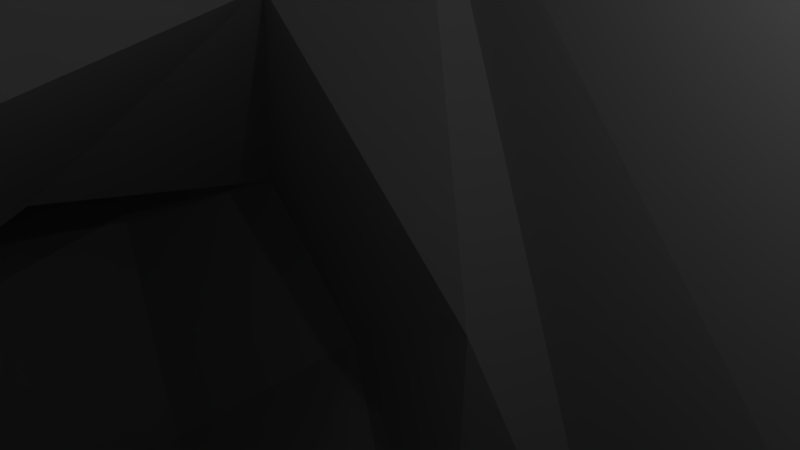 # Source: Warlord.blend  (saved by Blender 2.79.0; exported with 4.5.12 LTS)
import bpy
from mathutils import Matrix  # noqa: F401  (used for matrix-valued properties, if any)

bpy.ops.wm.read_factory_settings(use_empty=True)
scene = bpy.context.scene
scene.name = 'Scene'

# ---- collections
col_collection_1 = bpy.data.collections.new('Collection 1'); scene.collection.children.link(col_collection_1)

# ---- materials (node trees are filled in below, after node groups)
mat_skin000000 = bpy.data.materials.new('SKIN000000')
mat_skin000000.alpha_threshold = 0.0
mat_skin000000.use_transparent_shadow = False
mat_skin000000.diffuse_color = (0.0, 0.0, 1.0, 1.0)
mat_skin000000.roughness = 0.5
mat_skin000001 = bpy.data.materials.new('SKIN000001')
mat_skin000001.alpha_threshold = 0.0
mat_skin000001.use_transparent_shadow = False
mat_skin000001.diffuse_color = (1.0, 0.0, 0.0, 1.0)
mat_skin000001.roughness = 0.5
mat_warlord0 = bpy.data.materials.new('Warlord0')
mat_warlord0.alpha_threshold = 0.0
mat_warlord0.use_transparent_shadow = False
mat_warlord0.roughness = 0.5

# ---- material node trees

# ---- world
world_world = bpy.data.worlds.new('World'); scene.world = world_world
world_world.color = (0.05088, 0.05088, 0.05088)
world_world.use_sun_shadow = False
world_world.sun_shadow_jitter_overblur = 0.0
world_world.cycles.sampling_method = 'MANUAL'

# ---- cameras
cam_camera = bpy.data.cameras.new('Camera')
cam_camera.clip_end = 100.0
cam_camera.lens = 35.0
cam_camera.sensor_width = 32.0
cam_camera.sensor_height = 18.0
cam_camera.ortho_scale = 7.314
cam_camera.dof.focus_distance = 0.0
cam_camera.dof.aperture_fstop = 128.0

# ---- lights
light_lamp = bpy.data.lights.new('Lamp', 'POINT')
light_lamp.transmission_factor = 0.0
light_lamp.cutoff_distance = 30.0
light_lamp.energy = 100.0
light_lamp.shadow_buffer_clip_start = 1.001
light_lamp.shadow_soft_size = 0.1
light_lamp.shadow_maximum_resolution = 0.006
light_lamp.use_absolute_resolution = True

# ---- meshes
me_obj0000000 = bpy.data.meshes.new('OBJ0000000')
me_obj0000000.from_pydata([(5.625, -5.25, -7.75), (22.62, -56.25, -57.25), (68.0, -67.62, -17.5), (-5.625, -5.125, -7.75), (-22.62, -56.25, -57.25), (-68.0, -67.62, -17.5), (3.625, -16.75, -5.75), (34.0, 23.12, -36.5), (-34.0, 23.12, -36.5), (-3.625, -16.62, -5.5), (-25.83, 0.05691, -0.4109), (25.83, 0.05691, -0.4109), (6.472, -53.47, 2.617), (26.7, -94.31, 1.573), (1.239, -35.28, -5.802), (-8.75, -94.38, -20.5), (8.875, -32.62, 12.25), (0.0, -1.799, 10.62), (13.25, 0.875, -5.5), (6.415, 7.561, 15.13), (-13.25, 0.875, -5.5), (11.25, 19.25, -10.0), (-6.415, 7.561, 15.13), (-11.25, 19.25, -10.0), (0.0, 15.5, 3.0), (11.0, -94.5, -7.0), (14.62, -94.75, 23.0), (0.0, -38.88, 9.75), (-19.38, -56.08, -1.211), (-24.01, -94.26, -12.08), (-12.5, -95.0, 9.75), (-5.541, 0.7047, 10.48), (5.448, -27.32, -5.898), (-10.0, -26.88, 4.5), (-9.0, -35.0, 12.0), (-10.12, -52.62, 11.5), (11.12, -48.5, 18.25), (35.0, -16.75, -9.75), (26.12, -10.5, -9.0), (26.42, -8.361, 0.29), (16.39, -16.5, -1.997), (26.5, -94.62, 17.75), (18.75, -53.0, 14.5), (9.625, -26.38, 3.0), (-34.25, -22.08, 0.115), (-25.35, -80.55, 6.607), (-27.53, -47.62, -1.797), (-38.52, -80.64, 9.867), (-21.83, -77.03, 19.35), (-24.38, -94.88, 4.25), (-41.38, -31.75, 2.75), (-35.57, -77.11, 22.82), (14.75, -1.25, 2.0), (34.0, -44.88, 3.5), (27.38, -46.62, -0.25), (22.5, -43.75, 10.0), (24.0, -24.0, -5.5), (-35.0, -16.75, -9.75), (-26.12, -10.5, -9.0), (-26.42, -8.361, 0.29), (-16.39, -16.5, -1.997), (-34.0, -44.88, 3.5), (-27.38, -46.62, -0.25), (-22.5, -43.75, 10.0), (-24.0, -24.0, -5.5), (-3.691, -1.719, 15.23), (-7.587, -2.119, 22.07), (-13.89, -60.63, 5.495), (-4.855, -52.72, -5.058), (20.0, -11.5, 4.5), (29.88, -41.88, 11.75), (-20.0, -11.5, 4.5), (-29.88, -41.88, 11.75), (18.25, -13.88, -11.25), (-18.25, -13.88, -11.25), (-14.75, -51.75, -5.75), (-14.75, -1.25, 2.0), (-6.125, 11.0, 5.75), (-4.625, 15.25, 12.25), (15.35, -33.45, 6.667), (-5.217, 9.211, 19.48), (-6.151, -94.55, -8.963), (22.43, -36.64, 6.027), (26.49, -18.61, -13.39), (-22.43, -36.64, 6.027), (-26.49, -18.61, -13.39), (8.764, -94.54, 4.363), (-8.625, -22.75, -4.25), (-33.12, -30.75, 4.25), (-24.24, -44.0, 10.62), (6.125, 1.125, 15.5), (3.691, -1.719, 15.23), (18.0, -52.49, 1.873), (6.125, 11.0, 5.75), (-10.62, -19.75, 8.75), (26.51, -37.67, -3.015), (-26.51, -37.67, -3.015), (4.625, 15.25, 12.25), (5.541, 0.7047, 10.48), (-6.125, 1.125, 15.5), (20.0, -94.5, -8.5), (-17.62, -94.25, -21.75), (8.953, -55.15, 10.2), (-9.032, -17.15, 14.98), (23.62, -0.125, -8.75), (-23.62, -0.125, -8.75), (14.25, -81.5, 12.5), (-20.88, -81.75, -2.0), (-38.0, -44.23, 14.37), (-28.75, -41.75, 6.0), (-40.5, -30.75, 6.25), (0.0, 6.04, 21.42), (8.5, -23.12, -4.75), (5.375, -27.38, 10.25), (10.38, -19.62, 8.25), (8.228, -17.0, 14.59), (-12.12, -82.25, -0.25), (-7.497, -57.25, 1.322), (5.217, 9.211, 19.48), (28.1, -23.67, 1.57), (-28.1, -23.67, 1.57), (7.587, -2.119, 22.07), (-18.12, -56.25, -9.0), (23.0, -81.25, 11.0), (20.34, -53.78, 9.228), (-0.08331, -38.12, -3.855), (-5.322, -31.31, -7.686), (-17.38, -56.0, 6.0), (-5.5, -27.62, 10.5), (-6.625, -2.125, 8.5), (-8.25, -82.75, -21.75), (9.615, -9.594, 14.23), (-9.232, -8.533, 14.36), (-30.73, -42.12, 2.695), (35.89, -27.44, -8.998), (-35.89, -27.44, -8.998), (16.25, -59.12, 14.25), (33.74, -37.46, -0.5129), (33.25, -35.12, 3.0), (-33.74, -37.46, -0.5129), (-33.25, -35.12, 3.0), (2.0, 7.375, 16.25), (-2.0, 7.375, 16.25), (10.5, -83.25, -8.5), (-15.39, -35.26, 5.849), (-17.12, -82.5, -23.25), (0.0, 15.5, 12.5), (36.08, -25.27, -3.664), (-36.08, -25.27, -3.664), (-9.754, -50.19, -6.614), (11.12, -51.23, 0.5581), (-41.4, -46.95, 2.505), (14.52, -8.435, -11.84), (-14.52, -8.435, -11.84), (19.38, -83.12, -10.0), (-8.625, 5.5, 8.75), (0.0, -35.62, 12.75), (8.625, 5.5, 8.75), (32.86, -25.04, -13.34), (-32.86, -25.04, -13.34), (29.95, -35.62, 8.53), (-29.95, -35.62, 8.53), (-10.5, -34.62, -6.5), (12.5, -53.38, 16.0), (11.0, -36.62, -5.0), (6.625, -2.125, 8.25), (2.875, 10.25, 1.25), (0.0, 4.375, -4.0), (-2.875, 10.25, 1.25), (0.0, -19.01, 11.09), (0.0, -2.674, 14.86), (0.0, -15.3, 12.72), (0.0, -7.375, -7.75)], [], [(0, 1, 6), (2, 1, 7), (93, 18, 21), (36, 16, 156), (0, 7, 1), (3, 4, 8), (9, 4, 3), (8, 4, 5), (23, 20, 77), (27, 156, 34), (27, 34, 67), (117, 27, 67), (162, 149, 75), (126, 125, 162), (119, 40, 56), (59, 120, 71), (106, 86, 26), (103, 132, 71), (169, 171, 103), (169, 103, 94), (169, 94, 128), (128, 94, 33), (74, 85, 58), (120, 59, 148), (140, 139, 161), (62, 61, 139), (95, 137, 54), (135, 159, 139), (60, 64, 85), (81, 15, 130), (60, 87, 94), (87, 60, 74), (132, 76, 10), (20, 105, 10), (116, 117, 67), (130, 149, 68), (75, 149, 122), (65, 31, 17), (122, 145, 29), (81, 130, 68), (28, 67, 127), (163, 102, 136), (17, 170, 65), (31, 129, 17), (155, 129, 31), (31, 22, 155), (90, 98, 19), (111, 65, 170), (142, 65, 111), (165, 131, 52), (129, 155, 76), (22, 142, 80), (13, 123, 41), (146, 78, 80), (77, 155, 22), (78, 23, 77), (23, 24, 77), (24, 168, 77), (24, 167, 168), (153, 168, 167), (20, 168, 153), (77, 168, 20), (23, 146, 24), (23, 78, 146), (98, 121, 91), (66, 99, 31), (121, 90, 91), (167, 172, 3), (172, 9, 3), (3, 9, 153), (60, 71, 120), (43, 32, 112), (164, 14, 32), (74, 60, 85), (16, 156, 27), (163, 16, 27), (171, 132, 103), (163, 27, 102), (92, 150, 164), (14, 12, 125), (124, 79, 42), (69, 131, 115), (50, 133, 151), (115, 171, 169), (114, 115, 169), (113, 114, 169), (43, 114, 113), (131, 171, 115), (38, 83, 73), (147, 39, 119), (160, 137, 138), (137, 53, 54), (39, 147, 37), (137, 158, 134), (83, 56, 40), (60, 120, 64), (17, 171, 131), (43, 112, 114), (114, 112, 40), (73, 40, 112), (11, 52, 131), (11, 104, 18), (112, 32, 6), (136, 102, 106), (12, 150, 143), (152, 18, 104), (13, 154, 92), (12, 143, 86), (42, 136, 124), (163, 136, 42), (165, 17, 131), (91, 170, 17), (17, 165, 98), (98, 165, 157), (157, 19, 98), (170, 91, 111), (111, 91, 141), (52, 157, 165), (118, 141, 19), (118, 97, 146), (19, 157, 93), (93, 21, 97), (93, 24, 21), (93, 166, 24), (166, 167, 24), (167, 166, 152), (152, 166, 18), (18, 166, 93), (24, 146, 21), (146, 97, 21), (3, 153, 167), (98, 90, 121), (172, 32, 9), (0, 172, 167), (0, 6, 172), (6, 32, 172), (152, 6, 0), (109, 133, 88), (50, 44, 133), (13, 100, 154), (110, 44, 50), (88, 44, 110), (38, 39, 37), (108, 89, 109), (94, 103, 71, 60), (117, 68, 125, 27), (38, 73, 152, 104), (122, 149, 130, 145), (46, 133, 109, 89), (74, 153, 9, 87), (16, 113, 169, 156), (95, 82, 56, 83), (79, 124, 92, 164), (41, 123, 106, 26), (67, 34, 144, 127), (157, 52, 18, 93), (40, 119, 69), (73, 83, 40), (122, 29, 107, 28), (82, 160, 119, 56), (70, 160, 82, 55), (156, 169, 128, 34), (163, 42, 79, 16), (120, 161, 84, 64), (80, 111, 118, 146), (66, 65, 99), (149, 162, 125, 68), (82, 95, 54, 55), (14, 164, 150, 12), (33, 144, 34, 128), (86, 143, 25), (39, 69, 119), (80, 142, 111), (73, 112, 6, 152), (49, 29, 81, 30), (133, 46, 151), (25, 100, 13, 86), (79, 43, 113, 16), (150, 92, 154, 143), (0, 167, 152), (114, 40, 69, 115), (160, 138, 147, 119), (104, 11, 39, 38), (83, 38, 37, 158), (33, 94, 87, 126), (160, 70, 53, 137), (91, 17, 98), (69, 39, 11, 131), (111, 141, 118), (123, 124, 136, 106), (107, 116, 67, 28), (28, 75, 122), (68, 117, 116, 81), (91, 90, 19, 141), (81, 29, 101, 15), (75, 28, 144, 162), (71, 132, 10, 59), (99, 22, 31), (125, 126, 14), (31, 65, 66), (76, 20, 10), (27, 125, 12, 102), (153, 105, 20), (158, 137, 95, 83), (161, 120, 148, 140), (58, 57, 59), (59, 57, 148), (161, 139, 61, 72), (14, 126, 32), (116, 30, 81), (49, 30, 116, 107), (159, 85, 96, 139), (140, 148, 135, 139), (135, 148, 57, 159), (85, 159, 57, 58), (129, 76, 132), (105, 58, 59, 10), (96, 85, 64, 84), (162, 144, 33, 126), (62, 63, 72, 61), (17, 129, 132, 171), (54, 53, 70, 55), (72, 63, 84, 161), (41, 26, 86, 13), (144, 28, 127), (29, 145, 101), (12, 86, 106, 102), (29, 49, 107), (84, 63, 62, 96), (11, 18, 52), (50, 151, 108, 110), (138, 137, 134, 147), (19, 93, 97, 118), (43, 79, 164, 32), (35, 36, 156, 34), (65, 142, 22, 99), (37, 147, 134, 158), (22, 80, 78, 77), (155, 77, 20, 76), (58, 105, 153, 74), (15, 101, 145, 130), (47, 151, 46, 45), (88, 133, 44), (48, 51, 47, 45), (25, 143, 154, 100), (46, 89, 48, 45), (51, 108, 151, 47), (109, 88, 110, 108), (92, 124, 123, 13), (96, 62, 139), (32, 126, 87, 9), (48, 89, 108, 51)])
me_obj0000000.polygons.foreach_set('material_index', [2, 2, 2, 2, 2, 2, 2, 2, 2, 2, 2, 2, 2, 2, 2, 2, 2, 2, 2, 2, 2, 2, 2, 2, 2, 2, 2, 2, 2, 2, 2, 2, 2, 2, 2, 2, 2, 2, 2, 2, 2, 2, 2, 2, 2, 2, 2, 2, 2, 2, 2, 2, 2, 2, 2, 2, 2, 2, 2, 2, 2, 2, 2, 2, 2, 2, 2, 2, 2, 2, 2, 2, 2, 2, 2, 2, 2, 2, 2, 2, 2, 2, 2, 2, 2, 2, 2, 2, 2, 2, 2, 2, 2, 2, 2, 2, 2, 2, 2, 2, 2, 2, 2, 2, 2, 2, 2, 2, 2, 2, 2, 2, 2, 2, 2, 2, 2, 2, 2, 2, 2, 2, 2, 2, 2, 2, 2, 2, 2, 2, 2, 2, 2, 2, 2, 2, 2, 2, 2, 2, 2, 2, 2, 2, 2, 2, 2, 2, 2, 2, 2, 2, 2, 2, 2, 2, 2, 2, 2, 2, 2, 2, 2, 2, 2, 2, 2, 2, 2, 2, 2, 2, 2, 2, 2, 2, 2, 2, 2, 2, 2, 2, 2, 2, 2, 2, 2, 2, 2, 2, 2, 2, 2, 2, 2, 2, 2, 2, 2, 2, 2, 2, 2, 2, 2, 2, 2, 2, 2, 2, 2, 2, 2, 2, 2, 2, 2, 2, 2, 2, 2, 2, 2, 2, 2, 2, 2, 2, 2, 2, 2, 2, 2, 2, 2, 2, 2, 2, 2, 2, 2, 2, 2, 2, 2, 2, 2, 2, 2, 2, 2, 2])
_uv = me_obj0000000.uv_layers.new(name='UVMap')
_uv.uv.foreach_set('vector', [1.0, 0.9297, 0.6328, 1.0, 1.0, 1.0, 0.4609, 0.7891, 0.6328, 1.0, 0.8906, 0.75, 0.1797, 0.6562, 0.0, 0.6016, 0.125, 0.75, 0.2109, 0.02344, 0.1953, 0.1641, 0.1094, 0.1406, 1.0, 0.9297, 0.8906, 0.75, 0.6328, 1.0, 1.0, 0.9297, 0.6328, 1.0, 0.8906, 0.75, 1.0, 1.0, 0.6328, 1.0, 1.0, 0.9297, 0.8906, 0.75, 0.6328, 1.0, 0.4609, 0.7891, 0.125, 0.75, 0.0, 0.6016, 0.1797, 0.6562, 0.0, 0.5, 0.0, 0.4219, 0.007812, 0.5, 0.5391, 0.2656, 0.5234, 0.2188, 0.7188, 0.2109, 0.7266, 0.2734, 0.5391, 0.2656, 0.7188, 0.2109, 0.5156, 0.1016, 0.6406, 0.05469, 0.6484, 0.09375, 0.4609, 0.07031, 0.5, 0.01562, 0.5156, 0.1016, 0.6641, 0.5391, 0.5781, 0.3984, 0.6094, 0.5469, 0.7656, 0.3672, 0.6641, 0.5391, 0.6719, 0.3828, 0.9141, 0.2734, 1.0, 0.3281, 1.0, 0.2734, 0.1719, 0.4375, 0.1406, 0.5391, 0.3359, 0.5469, 0.05469, 0.3281, 0.03906, 0.3906, 0.1719, 0.4375, 0.05469, 0.3281, 0.1719, 0.4375, 0.2422, 0.375, 0.05469, 0.3281, 0.2422, 0.375, 0.1797, 0.2422, 0.1797, 0.2422, 0.2422, 0.375, 0.2891, 0.2734, 0.9375, 0.3906, 0.9062, 0.4688, 0.8516, 0.4062, 0.6641, 0.5391, 0.7656, 0.3672, 0.75, 0.5391, 0.7734, 0.6406, 0.8359, 0.6484, 0.7422, 0.6797, 0.9141, 0.7109, 0.8438, 0.7188, 0.8359, 0.6484, 0.9219, 0.625, 0.8359, 0.6484, 0.9141, 0.7109, 0.8047, 0.5625, 0.8516, 0.5312, 0.8359, 0.6484, 1.0, 0.3828, 0.9844, 0.4922, 0.9062, 0.4688, 1.0, 0.3281, 1.0, 0.3672, 0.9219, 0.375, 0.3359, 0.4453, 0.3828, 0.3672, 0.2422, 0.375, 0.3828, 0.3672, 0.3359, 0.4453, 0.3594, 0.4609, 0.1406, 0.5391, 0.2188, 0.6484, 0.2891, 0.6953, 0.4453, 0.7734, 0.3672, 0.6953, 0.3438, 0.7578, 0.9141, 0.2734, 0.7266, 0.2734, 0.7188, 0.2109, 0.875, 0.0, 0.6406, 0.05469, 0.6328, 0.01562, 0.6484, 0.09375, 0.6406, 0.05469, 0.7109, 0.09375, 0.05469, 0.9609, 0.08594, 0.8984, 0.0, 0.9531, 0.7109, 0.09375, 0.8906, 0.05469, 0.9922, 0.125, 1.0, 0.3281, 0.9219, 0.375, 0.6953, 0.3281, 0.7031, 0.1406, 0.7188, 0.2109, 0.6797, 0.1875, 0.6797, 0.2422, 0.7188, 0.2812, 0.7344, 0.2031, 0.0, 0.9531, 0.02344, 1.0, 0.05469, 0.9609, 0.08594, 0.8984, 0.04688, 0.8672, 0.0, 0.9531, 0.1484, 0.8594, 0.04688, 0.8672, 0.08594, 0.8984, 0.08594, 0.8984, 0.1875, 0.9062, 0.1484, 0.8594, 0.1016, 0.9375, 0.08594, 0.8984, 0.1875, 0.9062, 0.2109, 1.0, 0.05469, 0.9609, 0.02344, 1.0, 0.1875, 0.9531, 0.05469, 0.9609, 0.2109, 1.0, 0.08594, 0.6094, 0.1406, 0.5391, 0.2188, 0.6484, 0.03906, 0.8594, 0.1484, 0.8594, 0.1094, 0.7656, 0.1875, 0.9062, 0.1875, 0.9531, 0.25, 0.9297, 0.9922, 0.125, 0.9062, 0.1953, 1.0, 0.2188, 0.3672, 0.9297, 0.2969, 0.875, 0.25, 0.9297, 0.2266, 0.8359, 0.1484, 0.8594, 0.1875, 0.9062, 0.2969, 0.875, 0.3984, 0.7812, 0.2266, 0.8359, 0.3984, 0.7812, 0.2734, 0.8047, 0.2266, 0.8359, 0.2734, 0.8047, 0.2422, 0.7891, 0.2266, 0.8359, 0.2734, 0.8047, 0.2734, 0.7188, 0.2422, 0.7891, 0.2266, 0.7266, 0.2422, 0.7891, 0.2734, 0.7188, 0.1719, 0.7578, 0.2422, 0.7891, 0.2266, 0.7266, 0.2266, 0.8359, 0.2422, 0.7891, 0.1719, 0.7578, 0.3984, 0.7812, 0.3672, 0.9297, 0.4219, 0.8828, 0.3984, 0.7812, 0.2969, 0.875, 0.3672, 0.9297, 0.08594, 0.7344, 0.02344, 0.7812, 0.05469, 0.7266, 0.02344, 0.7812, 0.09375, 0.75, 0.08594, 0.7344, 0.07031, 0.7969, 0.09375, 0.75, 0.1016, 0.7578, 0.6328, 0.75, 0.6016, 0.5547, 0.5312, 0.6094, 0.6016, 0.5547, 0.4922, 0.4453, 0.5312, 0.6094, 0.5312, 0.6094, 0.4922, 0.4453, 0.4219, 0.6016, 0.5781, 0.3984, 0.6719, 0.3828, 0.6641, 0.5391, 0.2891, 0.2734, 0.4688, 0.3125, 0.3828, 0.3672, 0.5156, 0.1016, 0.4766, 0.03125, 0.4375, 0.07031, 0.9375, 0.3906, 1.0, 0.3828, 0.9062, 0.4688, 0.0, 0.5, 0.0, 0.4219, 0.007812, 0.5, 0.6797, 0.2422, 0.5234, 0.2188, 0.5391, 0.2656, 0.03906, 0.3906, 0.1406, 0.5391, 0.1719, 0.4375, 0.6797, 0.2422, 0.5391, 0.2656, 0.7188, 0.2812, 0.6562, 0.09375, 0.6406, 0.05469, 0.5156, 0.1016, 0.4766, 0.03125, 0.6406, 0.01562, 0.5, 0.01562, 0.6875, 0.1328, 0.5234, 0.1641, 0.6797, 0.1875, 0.3359, 0.5469, 0.1406, 0.5391, 0.1641, 0.4375, 0.4062, 0.9609, 0.4844, 0.8828, 0.5078, 0.9297, 0.1641, 0.4375, 0.03906, 0.3906, 0.05469, 0.3281, 0.2422, 0.375, 0.1641, 0.4375, 0.05469, 0.3281, 0.1797, 0.2422, 0.2422, 0.375, 0.05469, 0.3281, 0.2891, 0.2734, 0.2422, 0.375, 0.1797, 0.2422, 0.1406, 0.5391, 0.03906, 0.3906, 0.1641, 0.4375, 0.8516, 0.4062, 0.9062, 0.4688, 0.9375, 0.3906, 0.75, 0.5391, 0.7656, 0.3672, 0.6641, 0.5391, 0.7422, 0.6797, 0.8359, 0.6484, 0.7734, 0.6406, 0.8359, 0.6484, 0.8438, 0.7188, 0.9141, 0.7109, 0.7656, 0.3672, 0.75, 0.5391, 0.8125, 0.4688, 0.8359, 0.6484, 0.8516, 0.5312, 0.8047, 0.5625, 0.9062, 0.4688, 0.9844, 0.4922, 1.0, 0.3828, 0.5781, 0.3984, 0.6641, 0.5391, 0.6094, 0.5469, 0.0, 0.5781, 0.03906, 0.3906, 0.1406, 0.5391, 0.2891, 0.2734, 0.3828, 0.3672, 0.2422, 0.375, 0.2422, 0.375, 0.3828, 0.3672, 0.3359, 0.4453, 0.3594, 0.4609, 0.3359, 0.4453, 0.3828, 0.3672, 0.2891, 0.6953, 0.2188, 0.6484, 0.1406, 0.5391, 0.3438, 0.7578, 0.3672, 0.6953, 0.4453, 0.7734, 0.3828, 0.3672, 0.4688, 0.3125, 0.4922, 0.4453, 0.7344, 0.2031, 0.7188, 0.2812, 0.9141, 0.2734, 0.6406, 0.01562, 0.6406, 0.05469, 0.875, 0.0, 0.4219, 0.6016, 0.4453, 0.7734, 0.3672, 0.6953, 0.9922, 0.125, 0.8906, 0.05469, 0.6562, 0.09375, 0.6953, 0.3281, 0.9219, 0.375, 1.0, 0.3281, 0.6797, 0.1875, 0.7344, 0.2031, 0.6875, 0.1328, 0.6797, 0.2422, 0.7344, 0.2031, 0.6797, 0.1875, 0.08594, 0.6094, 0.0, 0.5781, 0.1406, 0.5391, 0.05469, 0.9609, 0.02344, 1.0, 0.0, 0.9531, 0.0, 0.9531, 0.03906, 0.8594, 0.08594, 0.8984, 0.08594, 0.8984, 0.03906, 0.8594, 0.1484, 0.8594, 0.1484, 0.8594, 0.1875, 0.9062, 0.08594, 0.8984, 0.02344, 1.0, 0.05469, 0.9609, 0.2109, 1.0, 0.2109, 1.0, 0.05469, 0.9609, 0.1875, 0.9531, 0.1094, 0.7656, 0.1484, 0.8594, 0.03906, 0.8594, 0.25, 0.9297, 0.1875, 0.9531, 0.1875, 0.9062, 0.25, 0.9297, 0.2969, 0.875, 0.3672, 0.9297, 0.1875, 0.9062, 0.1484, 0.8594, 0.2266, 0.8359, 0.2266, 0.8359, 0.3984, 0.7812, 0.2969, 0.875, 0.2266, 0.8359, 0.2734, 0.8047, 0.3984, 0.7812, 0.2266, 0.8359, 0.2422, 0.7891, 0.2734, 0.8047, 0.2422, 0.7891, 0.2734, 0.7188, 0.2734, 0.8047, 0.2734, 0.7188, 0.2422, 0.7891, 0.2266, 0.7266, 0.2266, 0.7266, 0.2422, 0.7891, 0.1719, 0.7578, 0.1719, 0.7578, 0.2422, 0.7891, 0.2266, 0.8359, 0.4219, 0.8828, 0.3672, 0.9297, 0.3984, 0.7812, 0.3672, 0.9297, 0.2969, 0.875, 0.3984, 0.7812, 0.5312, 0.6094, 0.4219, 0.6016, 0.6328, 0.75, 0.08594, 0.7344, 0.09375, 0.75, 0.07031, 0.7969, 0.6016, 0.5547, 0.4688, 0.3125, 0.4922, 0.4453, 0.5312, 0.6094, 0.6016, 0.5547, 0.6328, 0.75, 0.5312, 0.6094, 0.4922, 0.4453, 0.6016, 0.5547, 0.4922, 0.4453, 0.4688, 0.3125, 0.6016, 0.5547, 0.4219, 0.6016, 0.4922, 0.4453, 0.5312, 0.6094, 0.4609, 0.8672, 0.4844, 0.8828, 0.4219, 0.8984, 0.4062, 0.9609, 0.3438, 0.9922, 0.4844, 0.8828, 0.9922, 0.125, 0.9688, 0.05469, 0.8906, 0.05469, 0.4141, 0.9922, 0.3438, 0.9922, 0.4062, 0.9609, 0.4062, 0.9219, 0.3438, 0.9922, 0.4062, 0.9609, 0.8516, 0.4062, 0.7656, 0.3672, 0.8125, 0.4688, 0.5156, 0.9297, 0.5, 0.8594, 0.4844, 0.8828, 0.2422, 0.375, 0.1719, 0.4375, 0.3359, 0.5469, 0.3359, 0.4453, 0.7266, 0.2734, 0.6953, 0.3281, 0.5547, 0.3125, 0.5391, 0.2656, 0.3516, 0.6328, 0.3594, 0.4609, 0.4219, 0.6016, 0.3672, 0.6953, 0.7109, 0.09375, 0.6406, 0.05469, 0.875, 0.0, 0.8906, 0.05469, 0.5, 0.8594, 0.4844, 0.8828, 0.4609, 0.8672, 0.4375, 0.8281, 0.3594, 0.4609, 0.4219, 0.6016, 0.4922, 0.4453, 0.3828, 0.3672, 0.1953, 0.1641, 0.1797, 0.2422, 0.05469, 0.3281, 0.1094, 0.1406, 0.9219, 0.625, 1.0, 0.6406, 0.9844, 0.4922, 0.9062, 0.4688, 0.5234, 0.1641, 0.6875, 0.1328, 0.6562, 0.09375, 0.5156, 0.1016, 1.0, 0.2188, 0.9062, 0.1953, 0.9141, 0.2734, 1.0, 0.2734, 0.7188, 0.2109, 0.5234, 0.2188, 0.5234, 0.1641, 0.6797, 0.1875, 0.1484, 0.8594, 0.1094, 0.7656, 0.1719, 0.7578, 0.2266, 0.8359, 0.5781, 0.3984, 0.6641, 0.5391, 0.6719, 0.3828, 0.9375, 0.3906, 0.9062, 0.4688, 1.0, 0.3828, 0.7109, 0.09375, 0.9922, 0.125, 0.9062, 0.1953, 0.7031, 0.1406, 0.6484, 0.6953, 0.7422, 0.6797, 0.6641, 0.5391, 0.6094, 0.5469, 0.7578, 0.7422, 0.7422, 0.6797, 0.6484, 0.6953, 0.6797, 0.75, 0.1094, 0.1406, 0.05469, 0.3281, 0.0, 0.2031, 0.02344, 0.1172, 0.6797, 0.2422, 0.6797, 0.1875, 0.5234, 0.1641, 0.5234, 0.2188, 0.6641, 0.5391, 0.7422, 0.6797, 0.6484, 0.6953, 0.6094, 0.5469, 0.3359, 0.9844, 0.2109, 1.0, 0.25, 0.9297, 0.3672, 0.9297, 0.07031, 0.7969, 0.1016, 0.7578, 0.09375, 0.75, 0.6406, 0.05469, 0.5156, 0.1016, 0.5, 0.01562, 0.6328, 0.01562, 1.0, 0.6406, 0.9219, 0.625, 0.9141, 0.7109, 1.0, 0.7109, 0.4766, 0.03125, 0.5156, 0.1016, 0.6406, 0.05469, 0.6406, 0.01562, 0.4453, 0.1406, 0.5234, 0.1641, 0.5234, 0.2188, 0.4531, 0.2031, 1.0, 0.3281, 0.9219, 0.375, 1.0, 0.3672, 0.7656, 0.3672, 0.6719, 0.3828, 0.6641, 0.5391, 0.25, 0.9297, 0.1875, 0.9531, 0.2109, 1.0, 0.3594, 0.4609, 0.3828, 0.3672, 0.4922, 0.4453, 0.4219, 0.6016, 0.02344, 0.4141, 0.03906, 0.3672, 0.0, 0.3672, 0.0, 0.4141, 0.4844, 0.8828, 0.5, 0.8594, 0.5078, 0.9297, 0.007812, 0.3281, 0.03906, 0.3359, 0.03906, 0.3672, 0.0, 0.3672, 0.3125, 0.1875, 0.2891, 0.2734, 0.1797, 0.2422, 0.1953, 0.1641, 0.6406, 0.05469, 0.6562, 0.09375, 0.8906, 0.05469, 0.875, 0.0, 0.5312, 0.6094, 0.6328, 0.75, 0.4219, 0.6016, 0.2422, 0.375, 0.3359, 0.4453, 0.3359, 0.5469, 0.1641, 0.4375, 0.7422, 0.6797, 0.7734, 0.6406, 0.75, 0.5391, 0.6641, 0.5391, 0.3672, 0.6953, 0.3438, 0.7578, 0.3047, 0.7109, 0.3516, 0.6328, 0.9062, 0.4688, 0.8516, 0.4062, 0.8125, 0.4688, 0.8516, 0.5312, 0.2891, 0.2734, 0.2422, 0.375, 0.3828, 0.3672, 0.4453, 0.2969, 0.7422, 0.6797, 0.7578, 0.7422, 0.8438, 0.7188, 0.8359, 0.6484, 0.05469, 0.9609, 0.0, 0.9531, 0.08594, 0.8984, 0.3359, 0.5469, 0.3438, 0.6172, 0.2891, 0.6953, 0.1406, 0.5391, 0.2109, 1.0, 0.1875, 0.9531, 0.25, 0.9297, 0.9062, 0.1953, 0.6875, 0.1328, 0.7344, 0.2031, 0.9141, 0.2734, 0.9062, 0.1953, 0.9141, 0.2734, 0.7188, 0.2109, 0.7031, 0.1406, 0.7031, 0.1406, 0.6484, 0.09375, 0.7109, 0.09375, 0.6953, 0.3281, 0.7266, 0.2734, 0.9141, 0.2734, 1.0, 0.3281, 0.05469, 0.9609, 0.1016, 0.9375, 0.1875, 0.9062, 0.1875, 0.9531, 0.0, 0.3672, 0.03906, 0.3672, 0.03906, 0.3359, 0.007812, 0.3281, 0.6484, 0.09375, 0.7031, 0.1406, 0.5234, 0.1641, 0.5156, 0.1016, 0.3359, 0.5469, 0.1406, 0.5391, 0.2891, 0.6953, 0.3438, 0.6172, 0.1016, 0.9375, 0.1875, 0.9062, 0.08594, 0.8984, 0.5, 0.01562, 0.4609, 0.07031, 0.4766, 0.03125, 0.08594, 0.7344, 0.05469, 0.7266, 0.02344, 0.7812, 0.2188, 0.6484, 0.2031, 0.7109, 0.2891, 0.6953, 0.5391, 0.2656, 0.5547, 0.3125, 0.6953, 0.3281, 0.7188, 0.2812, 0.4219, 0.6016, 0.3672, 0.6953, 0.4453, 0.7734, 0.8516, 0.5312, 0.8359, 0.6484, 0.9219, 0.625, 0.9062, 0.4688, 0.7422, 0.6797, 0.6641, 0.5391, 0.75, 0.5391, 0.7734, 0.6406, 0.8516, 0.4062, 0.8125, 0.4688, 0.7656, 0.3672, 0.7656, 0.3672, 0.8125, 0.4688, 0.75, 0.5391, 0.7422, 0.6797, 0.8359, 0.6484, 0.8438, 0.7188, 0.7578, 0.7422, 0.5234, 0.2734, 0.4453, 0.2969, 0.4688, 0.3125, 0.9141, 0.2734, 1.0, 0.2734, 1.0, 0.3281, 1.0, 0.2188, 1.0, 0.2734, 0.9141, 0.2734, 0.9062, 0.1953, 0.8516, 0.5312, 0.9062, 0.4688, 0.9219, 0.625, 0.8359, 0.6484, 0.7734, 0.6406, 0.75, 0.5391, 0.8047, 0.5625, 0.8359, 0.6484, 0.8047, 0.5625, 0.75, 0.5391, 0.8125, 0.4688, 0.8516, 0.5312, 0.9062, 0.4688, 0.8516, 0.5312, 0.8125, 0.4688, 0.8516, 0.4062, 0.08594, 0.6094, 0.2188, 0.6484, 0.1406, 0.5391, 0.3672, 0.6953, 0.3516, 0.6328, 0.3047, 0.7109, 0.3438, 0.7578, 0.9219, 0.625, 0.9062, 0.4688, 0.9844, 0.4922, 1.0, 0.6406, 0.5156, 0.1016, 0.5234, 0.1641, 0.4453, 0.1406, 0.4609, 0.07031, 0.9141, 0.7109, 1.0, 0.7109, 1.0, 0.7734, 0.9297, 0.7734, 0.0, 0.5781, 0.08594, 0.6094, 0.1406, 0.5391, 0.03906, 0.3906, 0.9141, 0.7109, 0.9297, 0.7734, 1.0, 0.7734, 1.0, 0.7109, 0.7578, 0.7422, 0.6797, 0.75, 0.6484, 0.6953, 0.7422, 0.6797, 0.02344, 0.4141, 0.0, 0.4141, 0.0, 0.3672, 0.03906, 0.3672, 0.5234, 0.1641, 0.7031, 0.1406, 0.6797, 0.1875, 0.9922, 0.125, 0.8906, 0.05469, 0.9688, 0.05469, 0.6953, 0.3281, 1.0, 0.3281, 0.9141, 0.2734, 0.7188, 0.2812, 0.9922, 0.125, 1.0, 0.2188, 0.9062, 0.1953, 1.0, 0.6406, 1.0, 0.7109, 0.9141, 0.7109, 0.9219, 0.625, 0.2891, 0.6953, 0.2031, 0.7109, 0.2188, 0.6484, 0.4062, 0.9609, 0.5078, 0.9297, 0.5312, 0.9844, 0.4141, 0.9922, 0.7734, 0.6406, 0.8359, 0.6484, 0.8047, 0.5625, 0.75, 0.5391, 0.1875, 0.9062, 0.2266, 0.8359, 0.2969, 0.875, 0.25, 0.9297, 0.4453, 0.1406, 0.5234, 0.1641, 0.5156, 0.1016, 0.4375, 0.07031, 0.07031, 0.0, 0.2109, 0.02344, 0.1094, 0.1406, 0.02344, 0.1172, 0.05469, 0.9609, 0.1875, 0.9531, 0.1875, 0.9062, 0.1016, 0.9375, 0.8125, 0.4688, 0.75, 0.5391, 0.8047, 0.5625, 0.8516, 0.5312, 0.1875, 0.9062, 0.25, 0.9297, 0.2969, 0.875, 0.2266, 0.8359, 0.1484, 0.8594, 0.2266, 0.8359, 0.1719, 0.7578, 0.1094, 0.7656, 0.3516, 0.6328, 0.3672, 0.6953, 0.4219, 0.6016, 0.3594, 0.4609, 0.9531, 0.0, 0.9688, 0.05469, 0.8906, 0.05469, 0.875, 0.0, 0.3047, 0.0, 0.3047, 0.1641, 0.2188, 0.1562, 0.2422, 0.0, 0.2812, 0.9844, 0.2891, 1.0, 0.3438, 0.9922, 0.4453, 0.2734, 0.3203, 0.2656, 0.3281, 0.1875, 0.4375, 0.1875, 0.9531, 0.0, 0.875, 0.0, 0.8906, 0.05469, 0.9688, 0.05469, 0.4375, 0.1797, 0.4062, 0.1719, 0.3984, 0.0, 0.4219, 0.0, 0.3594, 0.0, 0.3516, 0.1719, 0.3047, 0.1641, 0.3047, 0.0, 0.4844, 0.8828, 0.4062, 0.9219, 0.4062, 0.9609, 0.5156, 0.9297, 0.6562, 0.09375, 0.6875, 0.1328, 0.9062, 0.1953, 0.9922, 0.125, 0.9219, 0.625, 0.9141, 0.7109, 0.8359, 0.6484, 0.4688, 0.3125, 0.4453, 0.2969, 0.3828, 0.3672, 0.4922, 0.4453, 0.3984, 0.0, 0.4062, 0.1719, 0.3516, 0.1719, 0.3594, 0.0])
me_obj0000000.materials.append(mat_skin000000)
me_obj0000000.materials.append(mat_skin000001)
me_obj0000000.materials.append(mat_warlord0)
me_obj0000000.use_remesh_preserve_volume = False
me_obj0000000.use_remesh_preserve_attributes = False
me_obj0000000.use_mirror_vertex_groups = False
me_obj0000000.update()

# ---- objects
ob_obj0000000 = bpy.data.objects.new('OBJ0000000', me_obj0000000)
ob_lamp = bpy.data.objects.new('Lamp', light_lamp)
ob_camera = bpy.data.objects.new('Camera', cam_camera)

# ---- transforms, parenting, visibility, modifiers, constraints
ob_obj0000000.location = (0.0, 0.0, -26.63)
ob_obj0000000.rotation_euler = (4.712, -0.0, 3.142)
ob_obj0000000.scale = (1.2, 1.2, 1.2)
ob_obj0000000.lineart.crease_threshold = 0.0
ob_lamp.location = (4.076, 1.005, 5.904)
ob_lamp.rotation_euler = (0.6503, 0.05522, 1.866)
ob_lamp.lock_rotations_4d = False
ob_lamp.empty_display_type = 'ARROWS'
ob_lamp.color = (0.0, 0.0, 0.0, 0.0)
ob_lamp.lineart.crease_threshold = 0.0
ob_camera.location = (7.481, -6.508, 5.344)
ob_camera.rotation_euler = (1.109, 0.0, 0.8149)
ob_camera.lock_rotations_4d = False
ob_camera.empty_display_type = 'ARROWS'
ob_camera.color = (0.0, 0.0, 0.0, 0.0)
ob_camera.display_type = 'WIRE'
ob_camera.lineart.crease_threshold = 0.0

# ---- collection membership
col_collection_1.objects.link(ob_obj0000000)
col_collection_1.objects.link(ob_lamp)
col_collection_1.objects.link(ob_camera)

# ---- scene / render settings (as saved in the file)
scene.camera = ob_camera
scene.frame_start = 1; scene.frame_end = 250; scene.frame_set(1)
scene.render.engine = 'BLENDER_EEVEE_NEXT'
scene.render.resolution_percentage = 50
scene.render.dither_intensity = 0.0
scene.cycles.use_denoising = False
scene.cycles.samples = 128
scene.cycles.sampling_pattern = 'TABULATED_SOBOL'
scene.cycles.use_adaptive_sampling = False
scene.cycles.use_light_tree = False
scene.cycles.blur_glossy = 0.0
scene.cycles.sample_clamp_indirect = 0.0
scene.view_settings.view_transform = 'Standard'
bpy.context.view_layer.update()
